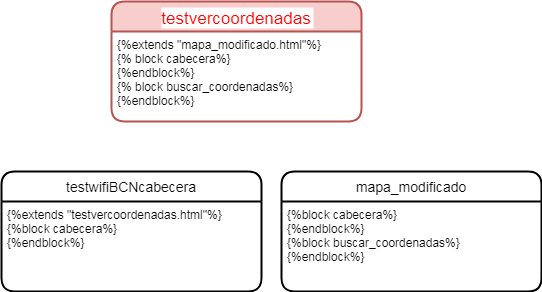

The diagram above was exported from draw.io. Its source (the exported page's mxGraphModel, read from the mxfile embedded in the PNG):
<mxGraphModel dx="526" dy="359" grid="1" gridSize="10" guides="1" tooltips="1" connect="1" arrows="1" fold="1" page="1" pageScale="1" pageWidth="827" pageHeight="1169" math="0" shadow="0">
  <root>
    <mxCell id="0" />
    <mxCell id="1" parent="0" />
    <mxCell id="BDVc-nu0BntBUeZK2V6I-5" value="mapa_modificado" style="swimlane;childLayout=stackLayout;horizontal=1;startSize=30;horizontalStack=0;rounded=1;fontSize=14;fontStyle=0;strokeWidth=2;resizeParent=0;resizeLast=1;shadow=0;dashed=0;align=center;flipH=0;flipV=0;" parent="1" vertex="1">
      <mxGeometry x="330" y="200" width="260" height="120" as="geometry" />
    </mxCell>
    <mxCell id="BDVc-nu0BntBUeZK2V6I-6" value="{%block cabecera%}&#10;{%endblock%}&#10;{%block buscar_coordenadas%}&#10;{%endblock%}&#10;" style="align=left;strokeColor=none;fillColor=none;spacingLeft=4;fontSize=12;verticalAlign=top;resizable=0;rotatable=0;part=1;" parent="BDVc-nu0BntBUeZK2V6I-5" vertex="1">
      <mxGeometry y="30" width="260" height="90" as="geometry" />
    </mxCell>
    <mxCell id="BDVc-nu0BntBUeZK2V6I-7" value="testvercoordenadas" style="swimlane;childLayout=stackLayout;horizontal=1;startSize=30;horizontalStack=0;rounded=1;fontSize=17;fontStyle=0;strokeWidth=2;resizeParent=0;resizeLast=1;shadow=0;dashed=0;align=center;labelBackgroundColor=#ffffff;fillColor=#f8cecc;strokeColor=#b85450;fontColor=#FF0000;" parent="1" vertex="1">
      <mxGeometry x="160" y="30" width="250" height="120" as="geometry" />
    </mxCell>
    <mxCell id="BDVc-nu0BntBUeZK2V6I-8" value="{%extends &quot;mapa_modificado.html&quot;%}&#10;{% block cabecera%}&#10;{%endblock%}&#10;{% block buscar_coordenadas%}&#10;{%endblock%}&#10;" style="align=left;strokeColor=none;fillColor=none;spacingLeft=4;fontSize=12;verticalAlign=top;resizable=0;rotatable=0;part=1;" parent="BDVc-nu0BntBUeZK2V6I-7" vertex="1">
      <mxGeometry y="30" width="250" height="90" as="geometry" />
    </mxCell>
    <mxCell id="BDVc-nu0BntBUeZK2V6I-11" value="testwifiBCNcabecera" style="swimlane;childLayout=stackLayout;horizontal=1;startSize=30;horizontalStack=0;rounded=1;fontSize=14;fontStyle=0;strokeWidth=2;resizeParent=0;resizeLast=1;shadow=0;dashed=0;align=center;" parent="1" vertex="1">
      <mxGeometry x="50" y="200" width="260" height="120" as="geometry" />
    </mxCell>
    <mxCell id="BDVc-nu0BntBUeZK2V6I-12" value="{%extends &quot;testvercoordenadas.html&quot;%}&#10;{%block cabecera%}&#10;{%endblock%}" style="align=left;strokeColor=none;fillColor=none;spacingLeft=4;fontSize=12;verticalAlign=top;resizable=0;rotatable=0;part=1;" parent="BDVc-nu0BntBUeZK2V6I-11" vertex="1">
      <mxGeometry y="30" width="260" height="90" as="geometry" />
    </mxCell>
  </root>
</mxGraphModel>